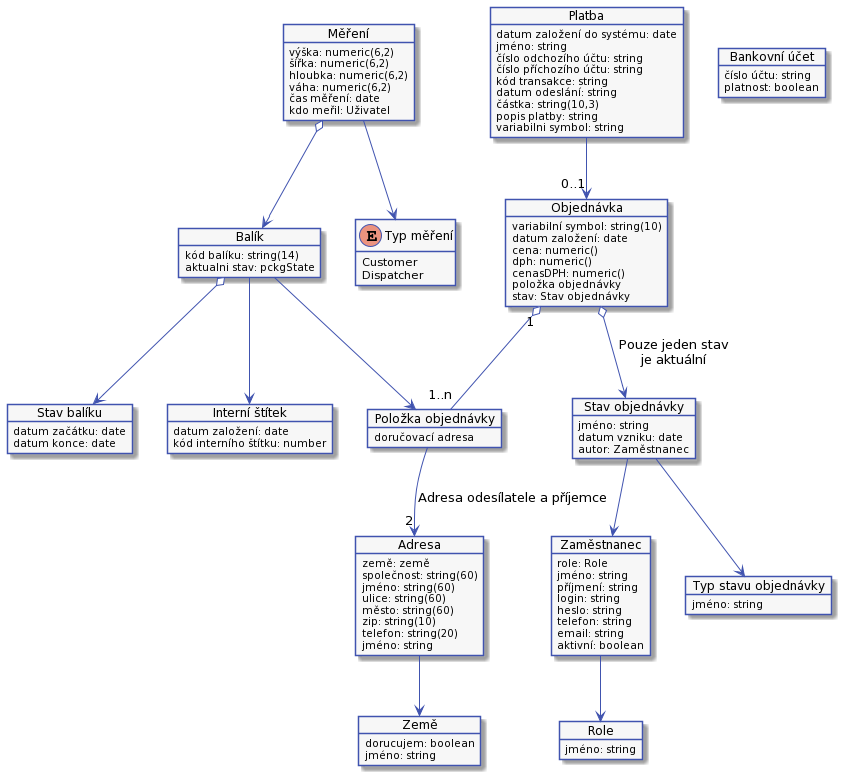

The diagram above was rendered by PlantUML. Its source (embedded in the PNG):
@startuml
'výchozí barva pozadí prvků
'například pozadí aktivity, kerou dělá dispečer
!$col1 = "#F7F7F7"

'barva pozadí aktivit, které děla systém
'například aktivita, že se zobrazí stránka S-203
!$col2 = "#CDDDFF"

'barva okraje prvků a šipek
!$col4 = "#4053AF"

skinparam activity {
    BorderColor $col4
    ArrowColor $col4
    FontName Roboto
    BackgroundColor $col1
    StartColor $col4
    EndColor $col4
}

skinparam activityDiamond {
    BorderColor $col4
    ArrowColor $col4
    FontName Roboto
    BackgroundColor $col1
}

skinparam actor {
    BorderColor $col4
    ArrowColor $col4
    FontName Roboto
    BackgroundColor $col1
}

skinparam useCase {
    BorderColor $col4
    ArrowColor $col4
    FontName Roboto
    BackgroundColor $col1
}

skinparam state {
    BorderColor $col4
    ArrowColor $col4
    FontName Roboto
    BackgroundColor $col1
}

skinparam sequence {
    ParticipantBorderColor $col4
    ParticipantBackgroundColor $col1
}

skinparam note {
    BorderColor $col4
    BackgroundColor $col1
}

skinparam object {
    BorderColor $col4
    BackgroundColor $col1
}

skinparam class {
    BorderColor $col4
    BackgroundColor $col1
}

hide empty members

object "Objednávka" as order
object order {
    variabilní symbol: string(10)
    datum založení: date
    cena: numeric()
    dph: numeric()
    cenasDPH: numeric()
    položka objednávky
    stav: Stav objednávky
}

object "Stav objednávky" as orderState
object orderState {
    jméno: string
    datum vzniku: date
    autor: Zaměstnanec
}

object "Typ stavu objednávky" as orderStateType
object orderStateType {
    jméno: string
}

object "Položka objednávky" as orderItem
object orderItem {
    doručovací adresa
}

object "Platba" as payment
object payment {
    datum založení do systému: date
    jméno: string
    číslo odchozího účtu: string
    číslo příchozího účtu: string
    kód transakce: string
    datum odeslání: string
    částka: string(10,3)
    popis platby: string
    variabilni symbol: string
}

object "Bankovní účet" as bankAccount
object bankAccount {
    číslo účtu: string
    platnost: boolean
}

object "Země" as country
object country {
    dorucujem: boolean
    jméno: string
}

object "Adresa" as address
object address {
    země: země
    společnost: string(60)
    jméno: string(60)
    ulice: string(60)
    město: string(60)
    zip: string(10)
    telefon: string(20)
    jméno: string
}


object "Role" as role
object role {
    jméno: string
}

object "Zaměstnanec" as emplyee
object emplyee {
    role: Role
    jméno: string
    příjmení: string
    login: string
    heslo: string
    telefon: string
    email: string
    aktivní: boolean
}

object "Interní štítek" as internalLabel
object internalLabel {
    datum založení: date
    kód interního štítku: number
}

object "Měření" as measures
object measures {
    výška: numeric(6,2)
    šířka: numeric(6,2)
    hloubka: numeric(6,2)
    váha: numeric(6,2)
    čas měření: date
    kdo meřil: Uživatel
}

enum "Typ měření" as measureType {
  Customer
  Dispatcher
}

object "Balík" as pckg
object pckg {
    kód balíku: string(14)
    aktualni stav: pckgState
}

object "Stav balíku" as pckgState
object pckgState {
    datum začátku: date
    datum konce: date
}

order "1" o-- "1..n" orderItem
orderItem --> "2" address : Adresa odesílatele a příjemce
order o--> orderState : Pouze jeden stav\nje aktuální
orderState --> orderStateType
orderState --> emplyee
address --> country
pckg --> orderItem
pckg o--> pckgState
pckg --> internalLabel
emplyee --> role
payment --> "0..1" order
measures o--> pckg
measures --> measureType
@enduml